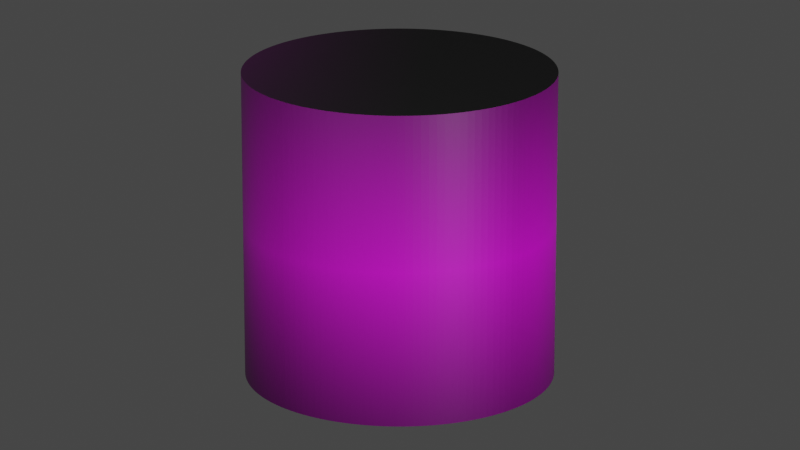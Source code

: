 # Source: cylindre_texture.blend  (saved by Blender 3.4.6; exported with 4.5.12 LTS)
import bpy
from mathutils import Matrix  # noqa: F401  (used for matrix-valued properties, if any)

bpy.ops.wm.read_factory_settings(use_empty=True)
scene = bpy.context.scene
scene.name = 'Scene'

# ---- collections
col_collection = bpy.data.collections.new('Collection'); scene.collection.children.link(col_collection)

# ---- images (referenced by path relative to the original .blend; pixels are not part of the script)
import os
ASSET_DIR = os.environ.get("B2B_ASSET_DIR", "")  # directory of the original .blend (textures are referenced by path, not embedded)
HERE = os.path.dirname(os.path.abspath(__file__))  # packed textures are extracted next to this script under _unpacked/

def load_image(name, relpath, width, height, colorspace="sRGB"):
    """Load a texture the original file referenced (path relative to the .blend, or extracted next to this script)."""
    p = next((c for c in (os.path.join(HERE, relpath), os.path.join(ASSET_DIR, relpath)) if relpath and os.path.exists(c)), "")
    if p:
        img = bpy.data.images.load(p, check_existing=True)
        img.name = name
    else:  # same state as the original file: an image datablock whose file is absent (Cycles renders it pink)
        img = bpy.data.images.new(name, width, height)
        img.source = "FILE"
        img.filepath = "//" + (relpath or name)
    img.colorspace_settings.name = colorspace
    return img
img_carte_monde_nasa_jpg = load_image('carte-monde-nasa.jpg', 'carte-monde-nasa.jpg', 1024, 1024, 'sRGB')

# ---- materials (node trees are filled in below, after node groups)
mat_material_001 = bpy.data.materials.new('Material.001')
mat_material_001.use_transparent_shadow = False

# ---- material node trees
mat_material_001.use_nodes = True; mat_material_001.node_tree.nodes.clear()
_N = mat_material_001.node_tree.nodes; _L = mat_material_001.node_tree.links
n0 = _N.new('ShaderNodeBsdfPrincipled'); n0.name = 'Principled BSDF'; n0.location = (10, 300)
n0.distribution = 'GGX'
n0.subsurface_method = 'RANDOM_WALK_SKIN'
n0.inputs[3].default_value = 1.45
n0.inputs[27].default_value = (0.0, 0.0, 0.0, 1.0)
n0.inputs[28].default_value = 1.0
n1 = _N.new('ShaderNodeOutputMaterial'); n1.name = 'Material Output'; n1.location = (300, 300)
n2 = _N.new('ShaderNodeTexImage'); n2.name = 'Image Texture'; n2.location = (-280, 280)
n2.image = img_carte_monde_nasa_jpg
n2.extension = 'CLIP'
_L.new(n0.outputs[0], n1.inputs[0])
_L.new(n2.outputs[0], n0.inputs[0])
n1.is_active_output = True

# ---- world
world_world = bpy.data.worlds.new('World'); scene.world = world_world
world_world.use_nodes = True; world_world.node_tree.nodes.clear()
_N = world_world.node_tree.nodes; _L = world_world.node_tree.links
n0 = _N.new('ShaderNodeOutputWorld'); n0.name = 'World Output'; n0.location = (300, 300)
n1 = _N.new('ShaderNodeBackground'); n1.name = 'Background'; n1.location = (10, 300)
n1.inputs[0].default_value = (0.05088, 0.05088, 0.05088, 1.0)
_L.new(n1.outputs[0], n0.inputs[0])
n0.is_active_output = True
world_world.color = (0.05088, 0.05088, 0.05088)
world_world.use_sun_shadow = False
world_world.sun_shadow_jitter_overblur = 0.0

# ---- cameras
cam_camera = bpy.data.cameras.new('Camera')
cam_camera.clip_end = 100.0
cam_camera.lens = 162.0
cam_camera.ortho_scale = 7.314

# ---- lights
light_light = bpy.data.lights.new('Light', 'POINT')
light_light.transmission_factor = 0.0
light_light.energy = 1000.0
light_light.shadow_soft_size = 0.1
light_light.shadow_maximum_resolution = 0.006
light_light.use_absolute_resolution = True
light_point = bpy.data.lights.new('Point', 'POINT')
light_point.transmission_factor = 0.0
light_point.energy = 1000.0
light_point.shadow_soft_size = 0.25
light_point.shadow_maximum_resolution = 0.006
light_point.use_absolute_resolution = True
light_point_001 = bpy.data.lights.new('Point.001', 'POINT')
light_point_001.transmission_factor = 0.0
light_point_001.shadow_soft_size = 0.25
light_point_001.shadow_maximum_resolution = 0.006
light_point_001.use_absolute_resolution = True

# ---- meshes
me_cylinder = bpy.data.meshes.new('Cylinder')
me_cylinder.from_pydata([(0.0, 1.0, -1.0), (0.0, 1.0, 1.0), (0.1951, 0.9808, -1.0), (0.1951, 0.9808, 1.0), (0.3827, 0.9239, -1.0), (0.3827, 0.9239, 1.0), (0.5556, 0.8315, -1.0), (0.5556, 0.8315, 1.0), (0.7071, 0.7071, -1.0), (0.7071, 0.7071, 1.0), (0.8315, 0.5556, -1.0), (0.8315, 0.5556, 1.0), (0.9239, 0.3827, -1.0), (0.9239, 0.3827, 1.0), (0.9808, 0.1951, -1.0), (0.9808, 0.1951, 1.0), (1.0, 0.0, -1.0), (1.0, 0.0, 1.0), (0.9808, -0.1951, -1.0), (0.9808, -0.1951, 1.0), (0.9239, -0.3827, -1.0), (0.9239, -0.3827, 1.0), (0.8315, -0.5556, -1.0), (0.8315, -0.5556, 1.0), (0.7071, -0.7071, -1.0), (0.7071, -0.7071, 1.0), (0.5556, -0.8315, -1.0), (0.5556, -0.8315, 1.0), (0.3827, -0.9239, -1.0), (0.3827, -0.9239, 1.0), (0.1951, -0.9808, -1.0), (0.1951, -0.9808, 1.0), (0.0, -1.0, -1.0), (0.0, -1.0, 1.0), (-0.1951, -0.9808, -1.0), (-0.1951, -0.9808, 1.0), (-0.3827, -0.9239, -1.0), (-0.3827, -0.9239, 1.0), (-0.5556, -0.8315, -1.0), (-0.5556, -0.8315, 1.0), (-0.7071, -0.7071, -1.0), (-0.7071, -0.7071, 1.0), (-0.8315, -0.5556, -1.0), (-0.8315, -0.5556, 1.0), (-0.9239, -0.3827, -1.0), (-0.9239, -0.3827, 1.0), (-0.9808, -0.1951, -1.0), (-0.9808, -0.1951, 1.0), (-1.0, 0.0, -1.0), (-1.0, 0.0, 1.0), (-0.9808, 0.1951, -1.0), (-0.9808, 0.1951, 1.0), (-0.9239, 0.3827, -1.0), (-0.9239, 0.3827, 1.0), (-0.8315, 0.5556, -1.0), (-0.8315, 0.5556, 1.0), (-0.7071, 0.7071, -1.0), (-0.7071, 0.7071, 1.0), (-0.5556, 0.8315, -1.0), (-0.5556, 0.8315, 1.0), (-0.3827, 0.9239, -1.0), (-0.3827, 0.9239, 1.0), (-0.1951, 0.9808, -1.0), (-0.1951, 0.9808, 1.0)], [], [(0, 1, 3, 2), (2, 3, 5, 4), (4, 5, 7, 6), (6, 7, 9, 8), (8, 9, 11, 10), (10, 11, 13, 12), (12, 13, 15, 14), (14, 15, 17, 16), (16, 17, 19, 18), (18, 19, 21, 20), (20, 21, 23, 22), (22, 23, 25, 24), (24, 25, 27, 26), (26, 27, 29, 28), (28, 29, 31, 30), (30, 31, 33, 32), (32, 33, 35, 34), (34, 35, 37, 36), (36, 37, 39, 38), (38, 39, 41, 40), (40, 41, 43, 42), (42, 43, 45, 44), (44, 45, 47, 46), (46, 47, 49, 48), (48, 49, 51, 50), (50, 51, 53, 52), (52, 53, 55, 54), (54, 55, 57, 56), (56, 57, 59, 58), (58, 59, 61, 60), (3, 1, 63, 61, 59, 57, 55, 53, 51, 49, 47, 45, 43, 41, 39, 37, 35, 33, 31, 29, 27, 25, 23, 21, 19, 17, 15, 13, 11, 9, 7, 5), (60, 61, 63, 62), (62, 63, 1, 0), (0, 2, 4, 6, 8, 10, 12, 14, 16, 18, 20, 22, 24, 26, 28, 30, 32, 34, 36, 38, 40, 42, 44, 46, 48, 50, 52, 54, 56, 58, 60, 62)])
_uv = me_cylinder.uv_layers.new(name='UVMap')
_uv.uv.foreach_set('vector', [1.004, 0.0008692, 1.004, 0.9989, 0.9725, 0.9989, 0.9725, 0.0008692, 0.9725, 0.0008692, 0.9725, 0.9989, 0.9412, 0.9989, 0.9412, 0.0008692, 0.9412, 0.0008692, 0.9412, 0.9989, 0.91, 0.9989, 0.91, 0.0008692, 0.91, 0.0008692, 0.91, 0.9989, 0.8787, 0.9989, 0.8787, 0.0008692, 0.8787, 0.0008692, 0.8787, 0.9989, 0.8475, 0.9989, 0.8475, 0.0008692, 0.8475, 0.0008692, 0.8475, 0.9989, 0.8162, 0.9989, 0.8162, 0.0008692, 0.8162, 0.0008692, 0.8162, 0.9989, 0.785, 0.9989, 0.785, 0.0008692, 0.785, 0.0008692, 0.785, 0.9989, 0.7537, 0.9989, 0.7537, 0.0008692, 0.7537, 0.0008692, 0.7537, 0.9989, 0.7225, 0.9989, 0.7225, 0.0008692, 0.7225, 0.0008692, 0.7225, 0.9989, 0.6912, 0.9989, 0.6912, 0.0008692, 0.6912, 0.0008692, 0.6912, 0.9989, 0.66, 0.9989, 0.66, 0.0008692, 0.66, 0.0008692, 0.66, 0.9989, 0.6287, 0.9989, 0.6287, 0.0008692, 0.6287, 0.0008692, 0.6287, 0.9989, 0.5975, 0.9989, 0.5975, 0.0008692, 0.5975, 0.0008692, 0.5975, 0.9989, 0.5662, 0.9989, 0.5662, 0.0008692, 0.5662, 0.0008692, 0.5662, 0.9989, 0.535, 0.9989, 0.535, 0.0008692, 0.535, 0.0008692, 0.535, 0.9989, 0.5037, 0.9989, 0.5037, 0.0008692, 0.5037, 0.0008692, 0.5037, 0.9989, 0.4725, 0.9989, 0.4725, 0.0008692, 0.4725, 0.0008692, 0.4725, 0.9989, 0.4412, 0.9989, 0.4412, 0.0008692, 0.4412, 0.0008692, 0.4412, 0.9989, 0.41, 0.9989, 0.41, 0.0008692, 0.41, 0.0008692, 0.41, 0.9989, 0.3787, 0.9989, 0.3787, 0.0008692, 0.3787, 0.0008692, 0.3787, 0.9989, 0.3475, 0.9989, 0.3475, 0.0008692, 0.3475, 0.0008692, 0.3475, 0.9989, 0.3162, 0.9989, 0.3162, 0.0008692, 0.3162, 0.0008692, 0.3162, 0.9989, 0.285, 0.9989, 0.285, 0.0008692, 0.285, 0.0008692, 0.285, 0.9989, 0.2537, 0.9989, 0.2537, 0.0008692, 0.2537, 0.0008692, 0.2537, 0.9989, 0.2225, 0.9989, 0.2225, 0.0008692, 0.2225, 0.0008692, 0.2225, 0.9989, 0.1912, 0.9989, 0.1912, 0.0008692, 0.1912, 0.0008692, 0.1912, 0.9989, 0.16, 0.9989, 0.16, 0.0008692, 0.16, 0.0008692, 0.16, 0.9989, 0.1287, 0.9989, 0.1287, 0.0008692, 0.1287, 0.0008692, 0.1287, 0.9989, 0.09748, 0.9989, 0.09748, 0.0008692, 0.09748, 0.0008692, 0.09748, 0.9989, 0.06623, 0.9989, 0.06623, 0.0008692, 0.2054, -0.2276, 0.1585, -0.223, 0.1117, -0.2276, 0.0667, -0.2413, 0.0252, -0.2635, -0.01117, -0.2933, -0.04101, -0.3297, -0.06319, -0.3712, -0.07685, -0.4162, -0.08146, -0.463, -0.07685, -0.5098, -0.06319, -0.5549, -0.04101, -0.5964, -0.01117, -0.6327, 0.0252, -0.6626, 0.0667, -0.6848, 0.1117, -0.6984, 0.1585, -0.703, 0.2054, -0.6984, 0.2504, -0.6848, 0.2919, -0.6626, 0.3282, -0.6327, 0.3581, -0.5964, 0.3803, -0.5549, 0.3939, -0.5098, 0.3985, -0.463, 0.3939, -0.4162, 0.3803, -0.3712, 0.3581, -0.3297, 0.3282, -0.2933, 0.2919, -0.2635, 0.2504, -0.2413, 0.06623, 0.0008692, 0.06623, 0.9989, 0.03498, 0.9989, 0.03498, 0.0008692, 0.03498, 0.0008692, 0.03498, 0.9989, 0.003733, 0.9989, 0.003733, 0.0008692, 0.7705, -0.1633, 0.8174, -0.1679, 0.8624, -0.1816, 0.9039, -0.2037, 0.9402, -0.2336, 0.9701, -0.27, 0.9923, -0.3114, 1.006, -0.3565, 1.011, -0.4033, 1.006, -0.4501, 0.9923, -0.4951, 0.9701, -0.5366, 0.9402, -0.573, 0.9039, -0.6028, 0.8624, -0.625, 0.8174, -0.6387, 0.7705, -0.6433, 0.7237, -0.6387, 0.6787, -0.625, 0.6372, -0.6028, 0.6008, -0.573, 0.571, -0.5366, 0.5488, -0.4951, 0.5351, -0.4501, 0.5305, -0.4033, 0.5351, -0.3565, 0.5488, -0.3114, 0.571, -0.27, 0.6008, -0.2336, 0.6372, -0.2037, 0.6787, -0.1816, 0.7237, -0.1679])
me_cylinder.materials.append(mat_material_001)
me_cylinder.update()

# ---- objects
ob_light = bpy.data.objects.new('Light', light_light)
ob_camera = bpy.data.objects.new('Camera', cam_camera)
ob_cylinder = bpy.data.objects.new('Cylinder', me_cylinder)
ob_point = bpy.data.objects.new('Point', light_point)
ob_point_001 = bpy.data.objects.new('Point.001', light_point_001)

# ---- transforms, parenting, visibility, modifiers, constraints
ob_light.location = (0.426, -4.597, 3.793)
ob_light.rotation_euler = (0.6503, 0.05522, 1.866)
ob_light.lock_rotations_4d = False
ob_light.empty_display_type = 'ARROWS'
ob_light.color = (0.0, 0.0, 0.0, 0.0)
ob_light.lineart.crease_threshold = 0.0
ob_camera.location = (12.99, -17.36, 7.185)
ob_camera.rotation_euler = (1.25, -1.402e-06, 0.6423)
ob_camera.scale = (1.0, 1.0, 1.0)
ob_camera.lock_rotations_4d = False
ob_camera.empty_display_type = 'ARROWS'
ob_camera.color = (0.0, 0.0, 0.0, 0.0)
ob_camera.display_type = 'WIRE'
ob_camera.lineart.crease_threshold = 0.0
ob_cylinder.location = (0.0, 0.0, 0.0)
ob_cylinder.rotation_euler = (0.0, -0.0, 2.147)
_m = ob_cylinder.modifiers.new('EdgeSplit', 'EDGE_SPLIT')
_m = ob_cylinder.modifiers.new('Subdivision', 'SUBSURF')
_m.levels = 3
ob_point.location = (7.284, -2.357, 1.386)
ob_point_001.location = (0.0, 0.0, 0.0)

# ---- collection membership
col_collection.objects.link(ob_light)
col_collection.objects.link(ob_camera)
col_collection.objects.link(ob_cylinder)
col_collection.objects.link(ob_point)
col_collection.objects.link(ob_point_001)

# ---- scene / render settings (as saved in the file)
scene.camera = ob_camera
scene.frame_start = 1; scene.frame_end = 250; scene.frame_set(1)
scene.render.engine = 'BLENDER_EEVEE_NEXT'
scene.render.film_transparent = True
scene.cycles.sampling_pattern = 'TABULATED_SOBOL'
scene.cycles.use_light_tree = False
scene.view_settings.view_transform = 'Filmic'
bpy.context.view_layer.update()
